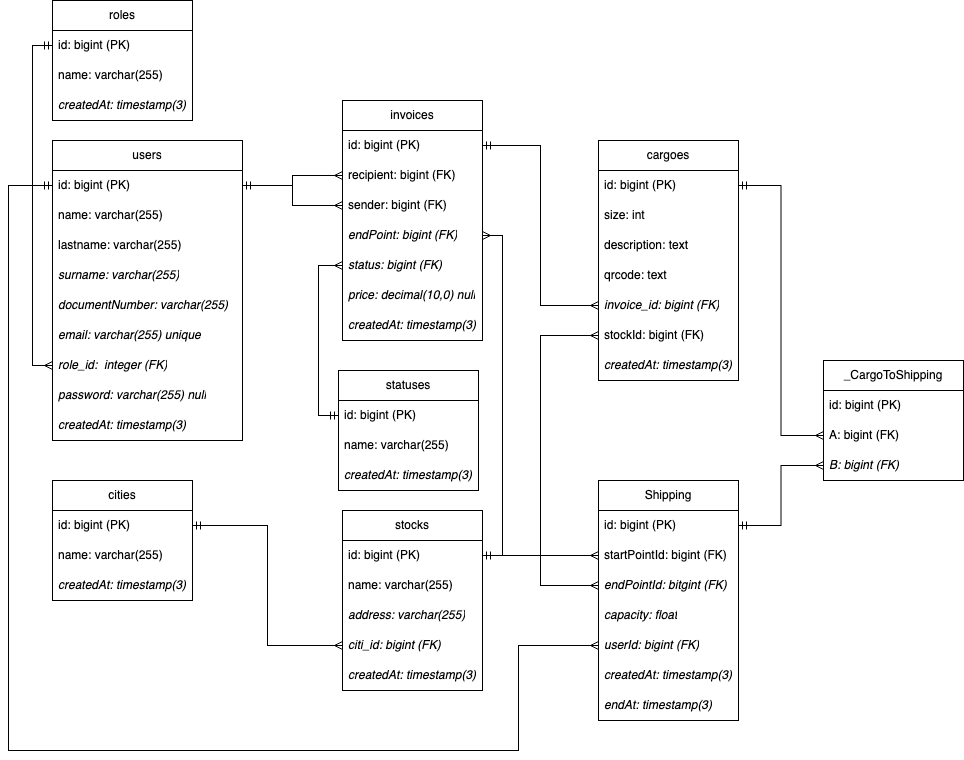

The diagram above was exported from draw.io. Its source (the exported page's mxGraphModel, read from the mxfile embedded in the PNG):
<mxGraphModel dx="2390" dy="1222" grid="1" gridSize="10" guides="1" tooltips="1" connect="1" arrows="1" fold="1" page="1" pageScale="1" pageWidth="827" pageHeight="1169" math="0" shadow="0">
  <root>
    <mxCell id="0" />
    <mxCell id="1" parent="0" />
    <mxCell id="2" value="users" style="swimlane;fontStyle=0;childLayout=stackLayout;horizontal=1;startSize=30;horizontalStack=0;resizeParent=1;resizeParentMax=0;resizeLast=0;collapsible=1;marginBottom=0;whiteSpace=wrap;html=1;" vertex="1" parent="1">
      <mxGeometry x="64" y="1330" width="190" height="300" as="geometry">
        <mxRectangle x="130" y="200" width="70" height="30" as="alternateBounds" />
      </mxGeometry>
    </mxCell>
    <mxCell id="3" value="id: bigint (PK)" style="text;strokeColor=none;fillColor=none;align=left;verticalAlign=middle;spacingLeft=4;spacingRight=4;overflow=hidden;points=[[0,0.5],[1,0.5]];portConstraint=eastwest;rotatable=0;whiteSpace=wrap;html=1;" vertex="1" parent="2">
      <mxGeometry y="30" width="190" height="30" as="geometry" />
    </mxCell>
    <mxCell id="4" value="name: varchar(255)" style="text;strokeColor=none;fillColor=none;align=left;verticalAlign=middle;spacingLeft=4;spacingRight=4;overflow=hidden;points=[[0,0.5],[1,0.5]];portConstraint=eastwest;rotatable=0;whiteSpace=wrap;html=1;" vertex="1" parent="2">
      <mxGeometry y="60" width="190" height="30" as="geometry" />
    </mxCell>
    <mxCell id="5" value="lastname: varchar(255)" style="text;strokeColor=none;fillColor=none;align=left;verticalAlign=middle;spacingLeft=4;spacingRight=4;overflow=hidden;points=[[0,0.5],[1,0.5]];portConstraint=eastwest;rotatable=0;whiteSpace=wrap;html=1;" vertex="1" parent="2">
      <mxGeometry y="90" width="190" height="30" as="geometry" />
    </mxCell>
    <mxCell id="6" value="surname: varchar(255)" style="text;strokeColor=none;fillColor=none;align=left;verticalAlign=middle;spacingLeft=4;spacingRight=4;overflow=hidden;points=[[0,0.5],[1,0.5]];portConstraint=eastwest;rotatable=0;whiteSpace=wrap;html=1;fontStyle=2" vertex="1" parent="2">
      <mxGeometry y="120" width="190" height="30" as="geometry" />
    </mxCell>
    <mxCell id="7" value="documentNumber: varchar(255)" style="text;strokeColor=none;fillColor=none;align=left;verticalAlign=middle;spacingLeft=4;spacingRight=4;overflow=hidden;points=[[0,0.5],[1,0.5]];portConstraint=eastwest;rotatable=0;whiteSpace=wrap;html=1;fontStyle=2" vertex="1" parent="2">
      <mxGeometry y="150" width="190" height="30" as="geometry" />
    </mxCell>
    <mxCell id="8" value="email: varchar(255) unique" style="text;strokeColor=none;fillColor=none;align=left;verticalAlign=middle;spacingLeft=4;spacingRight=4;overflow=hidden;points=[[0,0.5],[1,0.5]];portConstraint=eastwest;rotatable=0;whiteSpace=wrap;html=1;fontStyle=2" vertex="1" parent="2">
      <mxGeometry y="180" width="190" height="30" as="geometry" />
    </mxCell>
    <mxCell id="9" value="role_id:&amp;nbsp; integer (FK)" style="text;strokeColor=none;fillColor=none;align=left;verticalAlign=middle;spacingLeft=4;spacingRight=4;overflow=hidden;points=[[0,0.5],[1,0.5]];portConstraint=eastwest;rotatable=0;whiteSpace=wrap;html=1;fontStyle=2" vertex="1" parent="2">
      <mxGeometry y="210" width="190" height="30" as="geometry" />
    </mxCell>
    <mxCell id="10" value="password: varchar(255) null" style="text;strokeColor=none;fillColor=none;align=left;verticalAlign=middle;spacingLeft=4;spacingRight=4;overflow=hidden;points=[[0,0.5],[1,0.5]];portConstraint=eastwest;rotatable=0;whiteSpace=wrap;html=1;fontStyle=2" vertex="1" parent="2">
      <mxGeometry y="240" width="190" height="30" as="geometry" />
    </mxCell>
    <mxCell id="11" value="createdAt: timestamp(3)" style="text;strokeColor=none;fillColor=none;align=left;verticalAlign=middle;spacingLeft=4;spacingRight=4;overflow=hidden;points=[[0,0.5],[1,0.5]];portConstraint=eastwest;rotatable=0;whiteSpace=wrap;html=1;fontStyle=2" vertex="1" parent="2">
      <mxGeometry y="270" width="190" height="30" as="geometry" />
    </mxCell>
    <mxCell id="12" style="edgeStyle=orthogonalEdgeStyle;rounded=0;orthogonalLoop=1;jettySize=auto;html=1;entryX=0;entryY=0.5;entryDx=0;entryDy=0;endArrow=ERmany;endFill=0;startArrow=ERmandOne;startFill=0;exitX=0;exitY=0.5;exitDx=0;exitDy=0;" edge="1" source="14" target="9" parent="1">
      <mxGeometry relative="1" as="geometry" />
    </mxCell>
    <mxCell id="13" value="roles" style="swimlane;fontStyle=0;childLayout=stackLayout;horizontal=1;startSize=30;horizontalStack=0;resizeParent=1;resizeParentMax=0;resizeLast=0;collapsible=1;marginBottom=0;whiteSpace=wrap;html=1;" vertex="1" parent="1">
      <mxGeometry x="64" y="1190" width="140" height="120" as="geometry">
        <mxRectangle x="130" y="200" width="70" height="30" as="alternateBounds" />
      </mxGeometry>
    </mxCell>
    <mxCell id="14" value="id: bigint (PK)" style="text;strokeColor=none;fillColor=none;align=left;verticalAlign=middle;spacingLeft=4;spacingRight=4;overflow=hidden;points=[[0,0.5],[1,0.5]];portConstraint=eastwest;rotatable=0;whiteSpace=wrap;html=1;" vertex="1" parent="13">
      <mxGeometry y="30" width="140" height="30" as="geometry" />
    </mxCell>
    <mxCell id="15" value="name: varchar(255)" style="text;strokeColor=none;fillColor=none;align=left;verticalAlign=middle;spacingLeft=4;spacingRight=4;overflow=hidden;points=[[0,0.5],[1,0.5]];portConstraint=eastwest;rotatable=0;whiteSpace=wrap;html=1;" vertex="1" parent="13">
      <mxGeometry y="60" width="140" height="30" as="geometry" />
    </mxCell>
    <mxCell id="16" value="createdAt: timestamp(3)" style="text;strokeColor=none;fillColor=none;align=left;verticalAlign=middle;spacingLeft=4;spacingRight=4;overflow=hidden;points=[[0,0.5],[1,0.5]];portConstraint=eastwest;rotatable=0;whiteSpace=wrap;html=1;fontStyle=2" vertex="1" parent="13">
      <mxGeometry y="90" width="140" height="30" as="geometry" />
    </mxCell>
    <mxCell id="17" value="cities" style="swimlane;fontStyle=0;childLayout=stackLayout;horizontal=1;startSize=30;horizontalStack=0;resizeParent=1;resizeParentMax=0;resizeLast=0;collapsible=1;marginBottom=0;whiteSpace=wrap;html=1;" vertex="1" parent="1">
      <mxGeometry x="64" y="1670" width="140" height="120" as="geometry">
        <mxRectangle x="130" y="200" width="70" height="30" as="alternateBounds" />
      </mxGeometry>
    </mxCell>
    <mxCell id="18" value="id: bigint (PK)" style="text;strokeColor=none;fillColor=none;align=left;verticalAlign=middle;spacingLeft=4;spacingRight=4;overflow=hidden;points=[[0,0.5],[1,0.5]];portConstraint=eastwest;rotatable=0;whiteSpace=wrap;html=1;" vertex="1" parent="17">
      <mxGeometry y="30" width="140" height="30" as="geometry" />
    </mxCell>
    <mxCell id="19" value="name: varchar(255)" style="text;strokeColor=none;fillColor=none;align=left;verticalAlign=middle;spacingLeft=4;spacingRight=4;overflow=hidden;points=[[0,0.5],[1,0.5]];portConstraint=eastwest;rotatable=0;whiteSpace=wrap;html=1;" vertex="1" parent="17">
      <mxGeometry y="60" width="140" height="30" as="geometry" />
    </mxCell>
    <mxCell id="20" value="createdAt: timestamp(3)" style="text;strokeColor=none;fillColor=none;align=left;verticalAlign=middle;spacingLeft=4;spacingRight=4;overflow=hidden;points=[[0,0.5],[1,0.5]];portConstraint=eastwest;rotatable=0;whiteSpace=wrap;html=1;fontStyle=2" vertex="1" parent="17">
      <mxGeometry y="90" width="140" height="30" as="geometry" />
    </mxCell>
    <mxCell id="21" value="statuses" style="swimlane;fontStyle=0;childLayout=stackLayout;horizontal=1;startSize=30;horizontalStack=0;resizeParent=1;resizeParentMax=0;resizeLast=0;collapsible=1;marginBottom=0;whiteSpace=wrap;html=1;" vertex="1" parent="1">
      <mxGeometry x="350" y="1560" width="140" height="120" as="geometry">
        <mxRectangle x="130" y="200" width="70" height="30" as="alternateBounds" />
      </mxGeometry>
    </mxCell>
    <mxCell id="22" value="id: bigint (PK)" style="text;strokeColor=none;fillColor=none;align=left;verticalAlign=middle;spacingLeft=4;spacingRight=4;overflow=hidden;points=[[0,0.5],[1,0.5]];portConstraint=eastwest;rotatable=0;whiteSpace=wrap;html=1;" vertex="1" parent="21">
      <mxGeometry y="30" width="140" height="30" as="geometry" />
    </mxCell>
    <mxCell id="23" value="name: varchar(255)" style="text;strokeColor=none;fillColor=none;align=left;verticalAlign=middle;spacingLeft=4;spacingRight=4;overflow=hidden;points=[[0,0.5],[1,0.5]];portConstraint=eastwest;rotatable=0;whiteSpace=wrap;html=1;" vertex="1" parent="21">
      <mxGeometry y="60" width="140" height="30" as="geometry" />
    </mxCell>
    <mxCell id="24" value="createdAt: timestamp(3)" style="text;strokeColor=none;fillColor=none;align=left;verticalAlign=middle;spacingLeft=4;spacingRight=4;overflow=hidden;points=[[0,0.5],[1,0.5]];portConstraint=eastwest;rotatable=0;whiteSpace=wrap;html=1;fontStyle=2" vertex="1" parent="21">
      <mxGeometry y="90" width="140" height="30" as="geometry" />
    </mxCell>
    <mxCell id="25" style="edgeStyle=orthogonalEdgeStyle;rounded=0;orthogonalLoop=1;jettySize=auto;html=1;endArrow=ERmany;endFill=0;startArrow=ERmandOne;startFill=0;entryX=1;entryY=0.5;entryDx=0;entryDy=0;exitX=1;exitY=0.5;exitDx=0;exitDy=0;" edge="1" source="27" target="45" parent="1">
      <mxGeometry relative="1" as="geometry" />
    </mxCell>
    <mxCell id="26" value="stocks" style="swimlane;fontStyle=0;childLayout=stackLayout;horizontal=1;startSize=30;horizontalStack=0;resizeParent=1;resizeParentMax=0;resizeLast=0;collapsible=1;marginBottom=0;whiteSpace=wrap;html=1;" vertex="1" parent="1">
      <mxGeometry x="354" y="1700" width="140" height="180" as="geometry">
        <mxRectangle x="130" y="200" width="70" height="30" as="alternateBounds" />
      </mxGeometry>
    </mxCell>
    <mxCell id="27" value="id: bigint (PK)" style="text;strokeColor=none;fillColor=none;align=left;verticalAlign=middle;spacingLeft=4;spacingRight=4;overflow=hidden;points=[[0,0.5],[1,0.5]];portConstraint=eastwest;rotatable=0;whiteSpace=wrap;html=1;" vertex="1" parent="26">
      <mxGeometry y="30" width="140" height="30" as="geometry" />
    </mxCell>
    <mxCell id="28" value="name: varchar(255)" style="text;strokeColor=none;fillColor=none;align=left;verticalAlign=middle;spacingLeft=4;spacingRight=4;overflow=hidden;points=[[0,0.5],[1,0.5]];portConstraint=eastwest;rotatable=0;whiteSpace=wrap;html=1;" vertex="1" parent="26">
      <mxGeometry y="60" width="140" height="30" as="geometry" />
    </mxCell>
    <mxCell id="29" value="address: varchar(255)" style="text;strokeColor=none;fillColor=none;align=left;verticalAlign=middle;spacingLeft=4;spacingRight=4;overflow=hidden;points=[[0,0.5],[1,0.5]];portConstraint=eastwest;rotatable=0;whiteSpace=wrap;html=1;fontStyle=2" vertex="1" parent="26">
      <mxGeometry y="90" width="140" height="30" as="geometry" />
    </mxCell>
    <mxCell id="30" value="citi_id: bigint (FK)" style="text;strokeColor=none;fillColor=none;align=left;verticalAlign=middle;spacingLeft=4;spacingRight=4;overflow=hidden;points=[[0,0.5],[1,0.5]];portConstraint=eastwest;rotatable=0;whiteSpace=wrap;html=1;fontStyle=2" vertex="1" parent="26">
      <mxGeometry y="120" width="140" height="30" as="geometry" />
    </mxCell>
    <mxCell id="31" value="createdAt: timestamp(3)" style="text;strokeColor=none;fillColor=none;align=left;verticalAlign=middle;spacingLeft=4;spacingRight=4;overflow=hidden;points=[[0,0.5],[1,0.5]];portConstraint=eastwest;rotatable=0;whiteSpace=wrap;html=1;fontStyle=2" vertex="1" parent="26">
      <mxGeometry y="150" width="140" height="30" as="geometry" />
    </mxCell>
    <mxCell id="32" value="cargoes" style="swimlane;fontStyle=0;childLayout=stackLayout;horizontal=1;startSize=30;horizontalStack=0;resizeParent=1;resizeParentMax=0;resizeLast=0;collapsible=1;marginBottom=0;whiteSpace=wrap;html=1;" vertex="1" parent="1">
      <mxGeometry x="610" y="1330" width="140" height="240" as="geometry">
        <mxRectangle x="130" y="200" width="70" height="30" as="alternateBounds" />
      </mxGeometry>
    </mxCell>
    <mxCell id="33" value="id: bigint (PK)" style="text;strokeColor=none;fillColor=none;align=left;verticalAlign=middle;spacingLeft=4;spacingRight=4;overflow=hidden;points=[[0,0.5],[1,0.5]];portConstraint=eastwest;rotatable=0;whiteSpace=wrap;html=1;" vertex="1" parent="32">
      <mxGeometry y="30" width="140" height="30" as="geometry" />
    </mxCell>
    <mxCell id="34" value="size: int" style="text;strokeColor=none;fillColor=none;align=left;verticalAlign=middle;spacingLeft=4;spacingRight=4;overflow=hidden;points=[[0,0.5],[1,0.5]];portConstraint=eastwest;rotatable=0;whiteSpace=wrap;html=1;" vertex="1" parent="32">
      <mxGeometry y="60" width="140" height="30" as="geometry" />
    </mxCell>
    <mxCell id="35" value="description: text" style="text;strokeColor=none;fillColor=none;align=left;verticalAlign=middle;spacingLeft=4;spacingRight=4;overflow=hidden;points=[[0,0.5],[1,0.5]];portConstraint=eastwest;rotatable=0;whiteSpace=wrap;html=1;" vertex="1" parent="32">
      <mxGeometry y="90" width="140" height="30" as="geometry" />
    </mxCell>
    <mxCell id="36" value="qrcode: text" style="text;strokeColor=none;fillColor=none;align=left;verticalAlign=middle;spacingLeft=4;spacingRight=4;overflow=hidden;points=[[0,0.5],[1,0.5]];portConstraint=eastwest;rotatable=0;whiteSpace=wrap;html=1;" vertex="1" parent="32">
      <mxGeometry y="120" width="140" height="30" as="geometry" />
    </mxCell>
    <mxCell id="37" value="invoice_id: bigint (FK)" style="text;strokeColor=none;fillColor=none;align=left;verticalAlign=middle;spacingLeft=4;spacingRight=4;overflow=hidden;points=[[0,0.5],[1,0.5]];portConstraint=eastwest;rotatable=0;whiteSpace=wrap;html=1;fontStyle=2" vertex="1" parent="32">
      <mxGeometry y="150" width="140" height="30" as="geometry" />
    </mxCell>
    <mxCell id="38" value="stockId: bigint (FK)" style="text;strokeColor=none;fillColor=none;align=left;verticalAlign=middle;spacingLeft=4;spacingRight=4;overflow=hidden;points=[[0,0.5],[1,0.5]];portConstraint=eastwest;rotatable=0;whiteSpace=wrap;html=1;" vertex="1" parent="32">
      <mxGeometry y="180" width="140" height="30" as="geometry" />
    </mxCell>
    <mxCell id="39" value="createdAt: timestamp(3)" style="text;strokeColor=none;fillColor=none;align=left;verticalAlign=middle;spacingLeft=4;spacingRight=4;overflow=hidden;points=[[0,0.5],[1,0.5]];portConstraint=eastwest;rotatable=0;whiteSpace=wrap;html=1;fontStyle=2" vertex="1" parent="32">
      <mxGeometry y="210" width="140" height="30" as="geometry" />
    </mxCell>
    <mxCell id="40" style="edgeStyle=orthogonalEdgeStyle;rounded=0;orthogonalLoop=1;jettySize=auto;html=1;endArrow=ERmandOne;endFill=0;startArrow=ERmany;startFill=0;exitX=0;exitY=0.5;exitDx=0;exitDy=0;entryX=0;entryY=0.5;entryDx=0;entryDy=0;" edge="1" source="46" target="22" parent="1">
      <mxGeometry relative="1" as="geometry" />
    </mxCell>
    <mxCell id="41" value="invoices" style="swimlane;fontStyle=0;childLayout=stackLayout;horizontal=1;startSize=30;horizontalStack=0;resizeParent=1;resizeParentMax=0;resizeLast=0;collapsible=1;marginBottom=0;whiteSpace=wrap;html=1;" vertex="1" parent="1">
      <mxGeometry x="354" y="1290" width="140" height="240" as="geometry">
        <mxRectangle x="130" y="200" width="70" height="30" as="alternateBounds" />
      </mxGeometry>
    </mxCell>
    <mxCell id="42" value="id: bigint (PK)" style="text;strokeColor=none;fillColor=none;align=left;verticalAlign=middle;spacingLeft=4;spacingRight=4;overflow=hidden;points=[[0,0.5],[1,0.5]];portConstraint=eastwest;rotatable=0;whiteSpace=wrap;html=1;" vertex="1" parent="41">
      <mxGeometry y="30" width="140" height="30" as="geometry" />
    </mxCell>
    <mxCell id="43" value="recipient: bigint (FK)" style="text;strokeColor=none;fillColor=none;align=left;verticalAlign=middle;spacingLeft=4;spacingRight=4;overflow=hidden;points=[[0,0.5],[1,0.5]];portConstraint=eastwest;rotatable=0;whiteSpace=wrap;html=1;" vertex="1" parent="41">
      <mxGeometry y="60" width="140" height="30" as="geometry" />
    </mxCell>
    <mxCell id="44" value="sender: bigint (FK)" style="text;strokeColor=none;fillColor=none;align=left;verticalAlign=middle;spacingLeft=4;spacingRight=4;overflow=hidden;points=[[0,0.5],[1,0.5]];portConstraint=eastwest;rotatable=0;whiteSpace=wrap;html=1;" vertex="1" parent="41">
      <mxGeometry y="90" width="140" height="30" as="geometry" />
    </mxCell>
    <mxCell id="45" value="endPoint: bigint (FK)" style="text;strokeColor=none;fillColor=none;align=left;verticalAlign=middle;spacingLeft=4;spacingRight=4;overflow=hidden;points=[[0,0.5],[1,0.5]];portConstraint=eastwest;rotatable=0;whiteSpace=wrap;html=1;fontStyle=2" vertex="1" parent="41">
      <mxGeometry y="120" width="140" height="30" as="geometry" />
    </mxCell>
    <mxCell id="46" value="status: bigint (FK)" style="text;strokeColor=none;fillColor=none;align=left;verticalAlign=middle;spacingLeft=4;spacingRight=4;overflow=hidden;points=[[0,0.5],[1,0.5]];portConstraint=eastwest;rotatable=0;whiteSpace=wrap;html=1;fontStyle=2" vertex="1" parent="41">
      <mxGeometry y="150" width="140" height="30" as="geometry" />
    </mxCell>
    <mxCell id="47" value="price: decimal(10,0) null" style="text;strokeColor=none;fillColor=none;align=left;verticalAlign=middle;spacingLeft=4;spacingRight=4;overflow=hidden;points=[[0,0.5],[1,0.5]];portConstraint=eastwest;rotatable=0;whiteSpace=wrap;html=1;fontStyle=2" vertex="1" parent="41">
      <mxGeometry y="180" width="140" height="30" as="geometry" />
    </mxCell>
    <mxCell id="48" value="createdAt: timestamp(3)" style="text;strokeColor=none;fillColor=none;align=left;verticalAlign=middle;spacingLeft=4;spacingRight=4;overflow=hidden;points=[[0,0.5],[1,0.5]];portConstraint=eastwest;rotatable=0;whiteSpace=wrap;html=1;fontStyle=2" vertex="1" parent="41">
      <mxGeometry y="210" width="140" height="30" as="geometry" />
    </mxCell>
    <mxCell id="49" style="edgeStyle=orthogonalEdgeStyle;rounded=0;orthogonalLoop=1;jettySize=auto;html=1;entryX=1;entryY=0.5;entryDx=0;entryDy=0;endArrow=ERmandOne;endFill=0;startArrow=ERmany;startFill=0;exitX=0;exitY=0.5;exitDx=0;exitDy=0;" edge="1" source="43" target="3" parent="1">
      <mxGeometry relative="1" as="geometry" />
    </mxCell>
    <mxCell id="50" style="edgeStyle=orthogonalEdgeStyle;rounded=0;orthogonalLoop=1;jettySize=auto;html=1;entryX=1;entryY=0.5;entryDx=0;entryDy=0;endArrow=ERmandOne;endFill=0;startArrow=ERmany;startFill=0;exitX=0;exitY=0.5;exitDx=0;exitDy=0;" edge="1" source="44" target="3" parent="1">
      <mxGeometry relative="1" as="geometry" />
    </mxCell>
    <mxCell id="51" style="edgeStyle=orthogonalEdgeStyle;rounded=0;orthogonalLoop=1;jettySize=auto;html=1;entryX=0;entryY=0.5;entryDx=0;entryDy=0;endArrow=ERmany;endFill=0;startArrow=ERmandOne;startFill=0;" edge="1" source="42" target="37" parent="1">
      <mxGeometry relative="1" as="geometry" />
    </mxCell>
    <mxCell id="52" style="edgeStyle=orthogonalEdgeStyle;rounded=0;orthogonalLoop=1;jettySize=auto;html=1;entryX=0;entryY=0.5;entryDx=0;entryDy=0;endArrow=ERmany;endFill=0;startArrow=ERmandOne;startFill=0;" edge="1" source="18" target="30" parent="1">
      <mxGeometry relative="1" as="geometry" />
    </mxCell>
    <mxCell id="53" value="Shipping" style="swimlane;fontStyle=0;childLayout=stackLayout;horizontal=1;startSize=30;horizontalStack=0;resizeParent=1;resizeParentMax=0;resizeLast=0;collapsible=1;marginBottom=0;whiteSpace=wrap;html=1;" vertex="1" parent="1">
      <mxGeometry x="610" y="1670" width="140" height="240" as="geometry">
        <mxRectangle x="130" y="200" width="70" height="30" as="alternateBounds" />
      </mxGeometry>
    </mxCell>
    <mxCell id="54" value="id: bigint (PK)" style="text;strokeColor=none;fillColor=none;align=left;verticalAlign=middle;spacingLeft=4;spacingRight=4;overflow=hidden;points=[[0,0.5],[1,0.5]];portConstraint=eastwest;rotatable=0;whiteSpace=wrap;html=1;" vertex="1" parent="53">
      <mxGeometry y="30" width="140" height="30" as="geometry" />
    </mxCell>
    <mxCell id="55" value="startPointId: bigint (FK)" style="text;strokeColor=none;fillColor=none;align=left;verticalAlign=middle;spacingLeft=4;spacingRight=4;overflow=hidden;points=[[0,0.5],[1,0.5]];portConstraint=eastwest;rotatable=0;whiteSpace=wrap;html=1;" vertex="1" parent="53">
      <mxGeometry y="60" width="140" height="30" as="geometry" />
    </mxCell>
    <mxCell id="56" value="endPointId: bitgint (FK)" style="text;strokeColor=none;fillColor=none;align=left;verticalAlign=middle;spacingLeft=4;spacingRight=4;overflow=hidden;points=[[0,0.5],[1,0.5]];portConstraint=eastwest;rotatable=0;whiteSpace=wrap;html=1;fontStyle=2" vertex="1" parent="53">
      <mxGeometry y="90" width="140" height="30" as="geometry" />
    </mxCell>
    <mxCell id="57" value="capacity: float" style="text;strokeColor=none;fillColor=none;align=left;verticalAlign=middle;spacingLeft=4;spacingRight=4;overflow=hidden;points=[[0,0.5],[1,0.5]];portConstraint=eastwest;rotatable=0;whiteSpace=wrap;html=1;fontStyle=2" vertex="1" parent="53">
      <mxGeometry y="120" width="140" height="30" as="geometry" />
    </mxCell>
    <mxCell id="58" value="userId: bigint (FK)" style="text;strokeColor=none;fillColor=none;align=left;verticalAlign=middle;spacingLeft=4;spacingRight=4;overflow=hidden;points=[[0,0.5],[1,0.5]];portConstraint=eastwest;rotatable=0;whiteSpace=wrap;html=1;fontStyle=2" vertex="1" parent="53">
      <mxGeometry y="150" width="140" height="30" as="geometry" />
    </mxCell>
    <mxCell id="59" value="createdAt: timestamp(3)" style="text;strokeColor=none;fillColor=none;align=left;verticalAlign=middle;spacingLeft=4;spacingRight=4;overflow=hidden;points=[[0,0.5],[1,0.5]];portConstraint=eastwest;rotatable=0;whiteSpace=wrap;html=1;fontStyle=2" vertex="1" parent="53">
      <mxGeometry y="180" width="140" height="30" as="geometry" />
    </mxCell>
    <mxCell id="60" value="endAt: timestamp(3)" style="text;strokeColor=none;fillColor=none;align=left;verticalAlign=middle;spacingLeft=4;spacingRight=4;overflow=hidden;points=[[0,0.5],[1,0.5]];portConstraint=eastwest;rotatable=0;whiteSpace=wrap;html=1;fontStyle=2" vertex="1" parent="53">
      <mxGeometry y="210" width="140" height="30" as="geometry" />
    </mxCell>
    <mxCell id="61" value="_CargoToShipping" style="swimlane;fontStyle=0;childLayout=stackLayout;horizontal=1;startSize=30;horizontalStack=0;resizeParent=1;resizeParentMax=0;resizeLast=0;collapsible=1;marginBottom=0;whiteSpace=wrap;html=1;" vertex="1" parent="1">
      <mxGeometry x="835" y="1550" width="140" height="120" as="geometry">
        <mxRectangle x="130" y="200" width="70" height="30" as="alternateBounds" />
      </mxGeometry>
    </mxCell>
    <mxCell id="62" value="id: bigint (PK)" style="text;strokeColor=none;fillColor=none;align=left;verticalAlign=middle;spacingLeft=4;spacingRight=4;overflow=hidden;points=[[0,0.5],[1,0.5]];portConstraint=eastwest;rotatable=0;whiteSpace=wrap;html=1;" vertex="1" parent="61">
      <mxGeometry y="30" width="140" height="30" as="geometry" />
    </mxCell>
    <mxCell id="63" value="A: bigint (FK)" style="text;strokeColor=none;fillColor=none;align=left;verticalAlign=middle;spacingLeft=4;spacingRight=4;overflow=hidden;points=[[0,0.5],[1,0.5]];portConstraint=eastwest;rotatable=0;whiteSpace=wrap;html=1;" vertex="1" parent="61">
      <mxGeometry y="60" width="140" height="30" as="geometry" />
    </mxCell>
    <mxCell id="64" value="B: bigint (FK)" style="text;strokeColor=none;fillColor=none;align=left;verticalAlign=middle;spacingLeft=4;spacingRight=4;overflow=hidden;points=[[0,0.5],[1,0.5]];portConstraint=eastwest;rotatable=0;whiteSpace=wrap;html=1;fontStyle=2" vertex="1" parent="61">
      <mxGeometry y="90" width="140" height="30" as="geometry" />
    </mxCell>
    <mxCell id="65" style="edgeStyle=orthogonalEdgeStyle;rounded=0;orthogonalLoop=1;jettySize=auto;html=1;entryX=0;entryY=0.5;entryDx=0;entryDy=0;endArrow=ERmany;endFill=0;startArrow=ERmandOne;startFill=0;exitX=1;exitY=0.5;exitDx=0;exitDy=0;" edge="1" source="33" target="63" parent="1">
      <mxGeometry relative="1" as="geometry">
        <mxPoint x="680" y="1370" as="sourcePoint" />
        <mxPoint x="796" y="1499.96" as="targetPoint" />
      </mxGeometry>
    </mxCell>
    <mxCell id="66" style="edgeStyle=orthogonalEdgeStyle;rounded=0;orthogonalLoop=1;jettySize=auto;html=1;endArrow=ERmany;endFill=0;startArrow=ERmandOne;startFill=0;exitX=1;exitY=0.5;exitDx=0;exitDy=0;" edge="1" source="54" target="64" parent="1">
      <mxGeometry relative="1" as="geometry">
        <mxPoint x="760" y="1385" as="sourcePoint" />
        <mxPoint x="845" y="1635" as="targetPoint" />
      </mxGeometry>
    </mxCell>
    <mxCell id="67" style="edgeStyle=orthogonalEdgeStyle;rounded=0;orthogonalLoop=1;jettySize=auto;html=1;endArrow=ERmany;endFill=0;startArrow=ERmandOne;startFill=0;entryX=0;entryY=0.5;entryDx=0;entryDy=0;exitX=1;exitY=0.25;exitDx=0;exitDy=0;" edge="1" source="26" target="55" parent="1">
      <mxGeometry relative="1" as="geometry">
        <mxPoint x="504" y="1755" as="sourcePoint" />
        <mxPoint x="504" y="1465" as="targetPoint" />
      </mxGeometry>
    </mxCell>
    <mxCell id="68" style="edgeStyle=orthogonalEdgeStyle;rounded=0;orthogonalLoop=1;jettySize=auto;html=1;endArrow=ERmany;endFill=0;startArrow=ERmandOne;startFill=0;entryX=0;entryY=0.5;entryDx=0;entryDy=0;exitX=1;exitY=0.5;exitDx=0;exitDy=0;" edge="1" source="27" target="56" parent="1">
      <mxGeometry relative="1" as="geometry">
        <mxPoint x="504" y="1755" as="sourcePoint" />
        <mxPoint x="620" y="1755" as="targetPoint" />
      </mxGeometry>
    </mxCell>
    <mxCell id="69" style="edgeStyle=orthogonalEdgeStyle;rounded=0;orthogonalLoop=1;jettySize=auto;html=1;endArrow=ERmany;endFill=0;startArrow=ERmandOne;startFill=0;entryX=0;entryY=0.5;entryDx=0;entryDy=0;exitX=0;exitY=0.5;exitDx=0;exitDy=0;" edge="1" source="3" target="58" parent="1">
      <mxGeometry relative="1" as="geometry">
        <mxPoint x="514" y="1765" as="sourcePoint" />
        <mxPoint x="630" y="1765" as="targetPoint" />
        <Array as="points">
          <mxPoint x="20" y="1375" />
          <mxPoint x="20" y="1940" />
          <mxPoint x="530" y="1940" />
          <mxPoint x="530" y="1835" />
        </Array>
      </mxGeometry>
    </mxCell>
    <mxCell id="70" style="edgeStyle=orthogonalEdgeStyle;rounded=0;orthogonalLoop=1;jettySize=auto;html=1;endArrow=ERmany;endFill=0;startArrow=ERmandOne;startFill=0;entryX=0;entryY=0.5;entryDx=0;entryDy=0;exitX=1;exitY=0.5;exitDx=0;exitDy=0;" edge="1" source="27" target="38" parent="1">
      <mxGeometry relative="1" as="geometry">
        <mxPoint x="504" y="1755" as="sourcePoint" />
        <mxPoint x="620" y="1755" as="targetPoint" />
      </mxGeometry>
    </mxCell>
  </root>
</mxGraphModel>